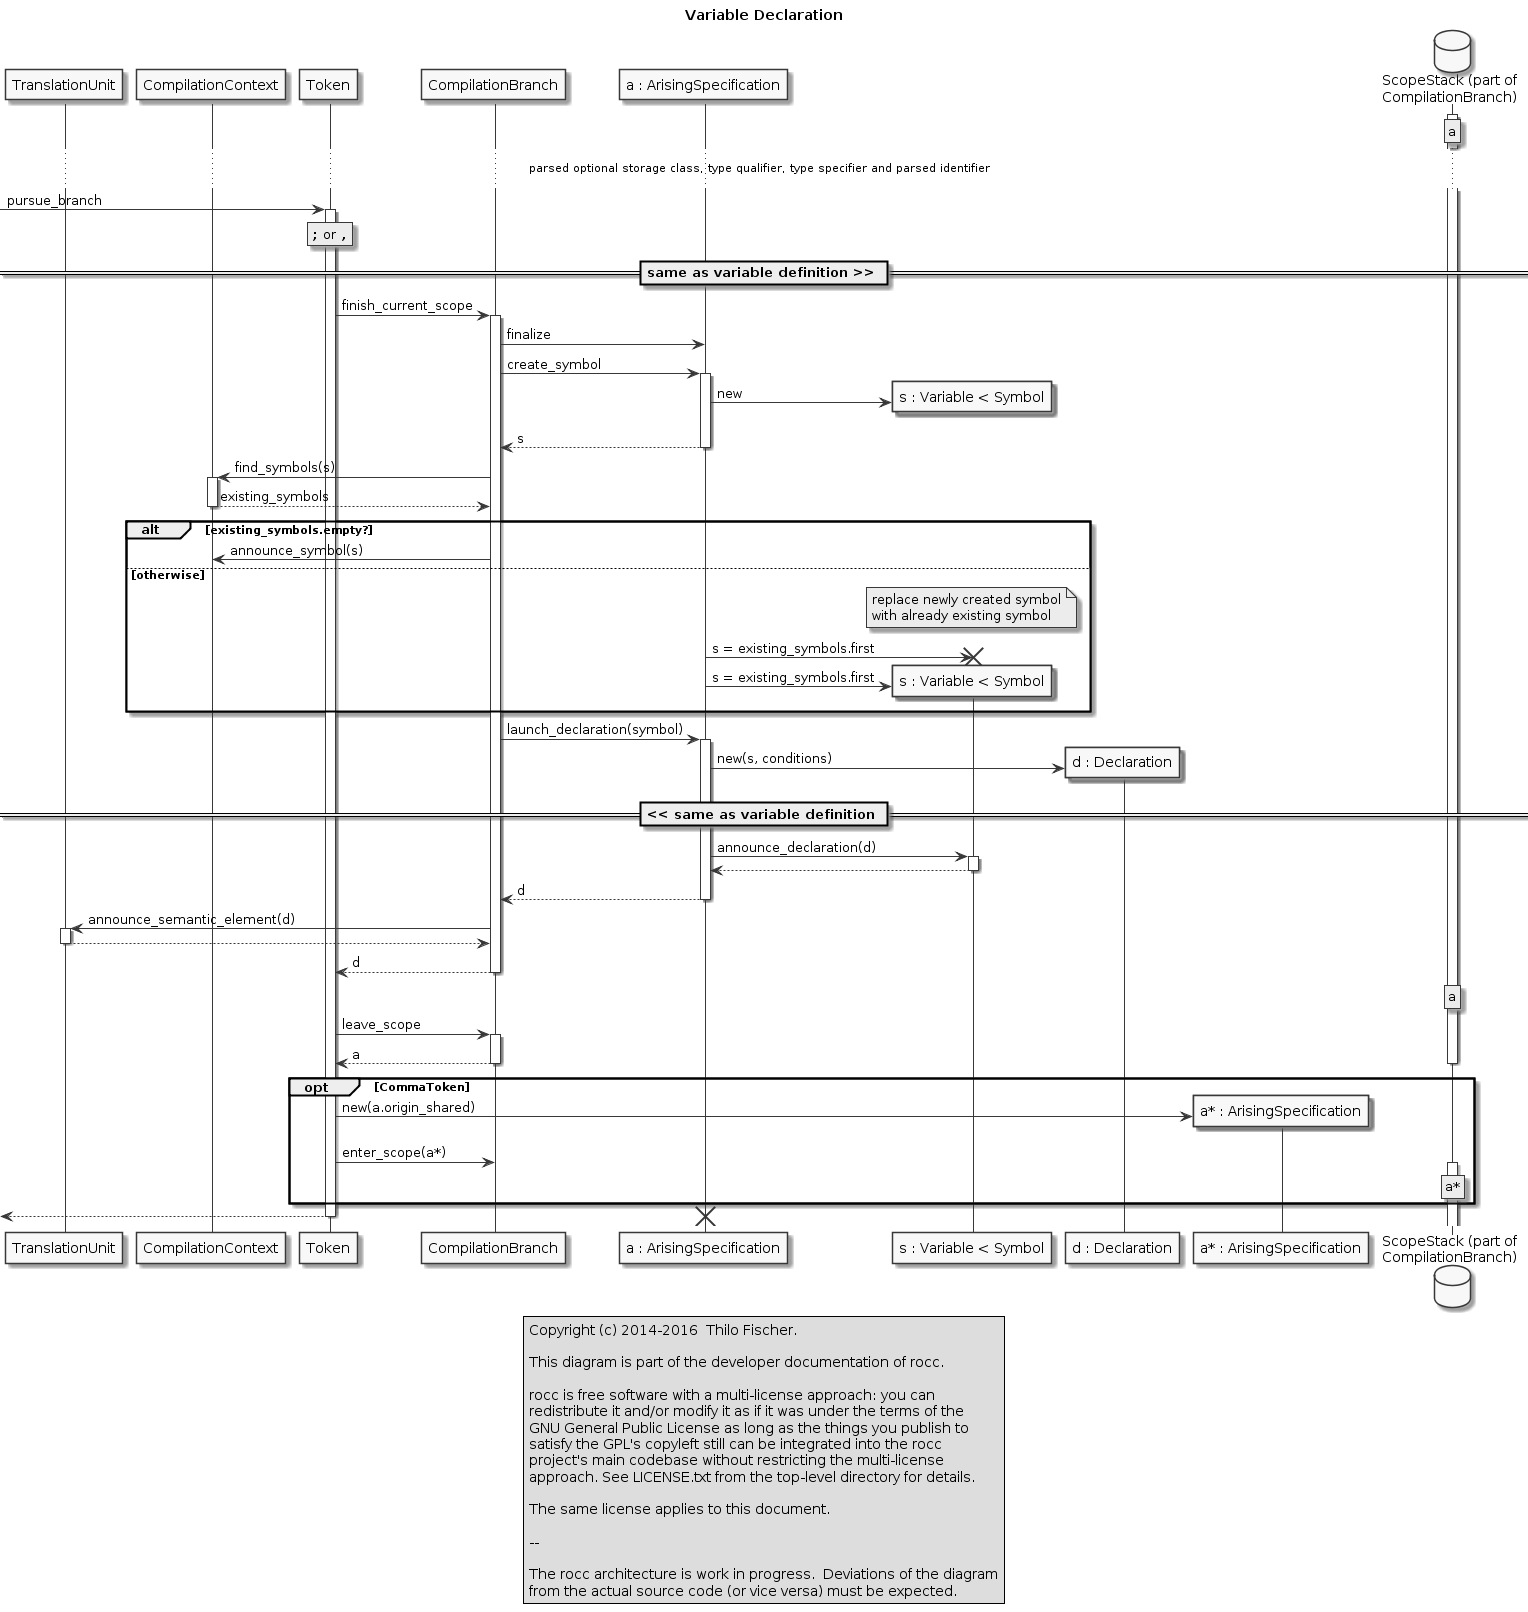

The diagram above was rendered by PlantUML. Its source (embedded in the PNG):
@startuml

legend center
  Copyright (c) 2014-2016  Thilo Fischer.
  
  This diagram is part of the developer documentation of rocc.
 
  rocc is free software with a multi-license approach: you can
  redistribute it and/or modify it as if it was under the terms of the
  GNU General Public License as long as the things you publish to
  satisfy the GPL's copyleft still can be integrated into the rocc
  project's main codebase without restricting the multi-license
  approach. See LICENSE.txt from the top-level directory for details.
 
  The same license applies to this document.

  --

  The rocc architecture is work in progress.  Deviations of the diagram
  from the actual source code (or vice versa) must be expected.
endlegend

skinparam monochrome true

title Variable Declaration

participant TranslationUnit
participant CompilationContext
participant Token
participant CompilationBranch
participant "a : ArisingSpecification" as ArisingSpecification
participant "s : Variable < Symbol" as Symbol
participant "d : Declaration" as Declaration
participant "a* : ArisingSpecification" as NextArisingSpecification
database "ScopeStack (part of\nCompilationBranch)" as ScopeStack

activate ScopeStack
rnote over ScopeStack : a

... parsed optional storage class, type qualifier, type specifier and parsed identifier ...

[-> Token : pursue_branch

rnote over Token : "";"" or "",""

activate Token

== same as variable definition >> ==

Token -> CompilationBranch : finish_current_scope
activate CompilationBranch

CompilationBranch -> ArisingSpecification : finalize

CompilationBranch -> ArisingSpecification : create_symbol
activate ArisingSpecification
create Symbol
ArisingSpecification -> Symbol : new
CompilationBranch <-- ArisingSpecification : s
deactivate ArisingSpecification

CompilationBranch -> CompilationContext : find_symbols(s)
activate CompilationContext
CompilationBranch <-- CompilationContext : existing_symbols
deactivate CompilationContext

alt existing_symbols.empty?

  CompilationBranch -> CompilationContext : announce_symbol(s)
  'activate CompilationContext
  'CompilationBranch <-- CompilationContext : symbol
  'deactivate CompilationContext

else otherwise

  note over Symbol : replace newly created symbol\nwith already existing symbol
  ArisingSpecification -> Symbol : s = existing_symbols.first
  destroy Symbol
  create Symbol
  ArisingSpecification -> Symbol : s = existing_symbols.first
  
end ' alt existing_symbols.empty?

'note over ArisingSpecification : CompilationBranch#\ncurrent_scope
CompilationBranch -> ArisingSpecification : launch_declaration(symbol)
activate ArisingSpecification

create Declaration
ArisingSpecification -> Declaration : new(s, conditions)

== << same as variable definition ==

ArisingSpecification -> Symbol : announce_declaration(d)
activate Symbol
ArisingSpecification <-- Symbol
deactivate Symbol

CompilationBranch <-- ArisingSpecification : d
deactivate ArisingSpecification

CompilationBranch -> TranslationUnit : announce_semantic_element(d)
activate TranslationUnit
CompilationBranch <-- TranslationUnit
deactivate TranslationUnit

Token <-- CompilationBranch : d
deactivate CompilationBranch

rnote over ScopeStack : a
Token -> CompilationBranch : leave_scope
activate CompilationBranch
Token <-- CompilationBranch : a
deactivate CompilationBranch
deactivate ScopeStack

opt CommaToken
  create NextArisingSpecification
  Token -> NextArisingSpecification : new(a.origin_shared)
  Token -> CompilationBranch : enter_scope(a*)
  rnote over ScopeStack : a*
  activate ScopeStack
end ' alt CommaToken

[<-- Token
deactivate Token
destroy ArisingSpecification

@enduml